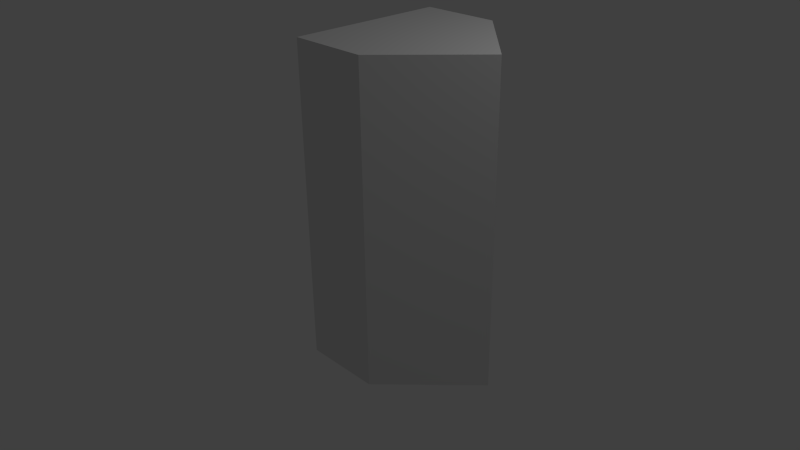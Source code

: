 # Source: vlptest2.blend  (saved by Blender 2.64.0; exported with 4.5.12 LTS)
import bpy
from mathutils import Matrix  # noqa: F401  (used for matrix-valued properties, if any)

bpy.ops.wm.read_factory_settings(use_empty=True)
scene = bpy.context.scene
scene.name = 'Scene'

# ---- collections
col_collection_1 = bpy.data.collections.new('Collection 1'); scene.collection.children.link(col_collection_1)

# ---- materials (node trees are filled in below, after node groups)
mat_material = bpy.data.materials.new('Material')
mat_material.alpha_threshold = 0.0
mat_material.use_transparent_shadow = False
mat_material.roughness = 0.5
mat_material.line_color = (0.0, 0.0, 0.0, 1.0)

# ---- material node trees

# ---- world
world_world = bpy.data.worlds.new('World'); scene.world = world_world
world_world.color = (0.05088, 0.05088, 0.05088)
world_world.use_sun_shadow = False
world_world.sun_shadow_jitter_overblur = 0.0
world_world.cycles.sampling_method = 'MANUAL'
world_world.cycles.sample_map_resolution = 256

# ---- cameras
cam_camera = bpy.data.cameras.new('Camera')
cam_camera.clip_end = 100.0
cam_camera.lens = 35.0
cam_camera.sensor_width = 32.0
cam_camera.sensor_height = 18.0
cam_camera.ortho_scale = 7.314
cam_camera.dof.focus_distance = 0.0
cam_camera.dof.aperture_fstop = 128.0

# ---- lights
light_lamp = bpy.data.lights.new('Lamp', 'POINT')
light_lamp.transmission_factor = 0.0
light_lamp.cutoff_distance = 30.0
light_lamp.energy = 100.0
light_lamp.shadow_buffer_clip_start = 1.001
light_lamp.shadow_soft_size = 1.0
light_lamp.shadow_maximum_resolution = 0.006
light_lamp.use_absolute_resolution = True
light_lamp.cycles.use_multiple_importance_sampling = False

# ---- meshes
me_cube = bpy.data.meshes.new('Cube')
me_cube.from_pydata([(1.0, 1.0, -1.0), (1.0, -1.0, -1.0), (1.0, 1.0, 1.0), (1.0, -1.0, 1.0), (1.788e-07, 1.0, -1.0), (0.0, -1.0, -1.0), (2.384e-07, 1.0, 1.0), (-5.364e-07, -1.0, 1.0), (2.0, -5.96e-08, -1.0), (2.0, -5.364e-07, 1.0), (8.941e-08, 1.192e-07, -1.0), (-5.364e-07, -1.0, 2.0), (2.384e-07, 1.0, 2.0), (1.0, -1.0, 2.0), (1.0, 1.0, 2.0), (2.384e-07, 1.0, 3.0), (-5.364e-07, -1.0, 3.0), (2.0, -5.364e-07, 2.0), (2.0, -5.364e-07, 3.0), (-1.49e-07, -1.788e-07, 3.0), (1.0, 1.0, 3.0), (1.0, -1.0, 3.0)], [], [(8, 9, 3, 1), (8, 1, 5, 10), (17, 13, 3, 9), (1, 3, 7, 5), (2, 0, 4, 6), (0, 2, 9, 8), (0, 8, 10, 4), (7, 3, 13, 11), (12, 14, 2, 6), (15, 20, 14, 12), (9, 2, 14, 17), (18, 19, 16, 21), (20, 15, 19, 18), (17, 14, 20, 18), (11, 13, 21, 16), (18, 21, 13, 17)])
me_cube.materials.append(mat_material)
me_cube.use_remesh_preserve_volume = False
me_cube.use_remesh_preserve_attributes = False
me_cube.use_mirror_vertex_groups = False
me_cube.update()

# ---- objects
ob_cube = bpy.data.objects.new('Cube', me_cube)
ob_lamp = bpy.data.objects.new('Lamp', light_lamp)
ob_camera = bpy.data.objects.new('Camera', cam_camera)

# ---- transforms, parenting, visibility, modifiers, constraints
ob_cube.location = (0.0, 0.0, 0.0)
ob_cube.lock_rotations_4d = False
ob_cube.empty_display_type = 'ARROWS'
ob_cube.lineart.crease_threshold = 0.0
ob_lamp.location = (4.076, 1.005, 5.904)
ob_lamp.rotation_euler = (0.6503, 0.05522, 1.866)
ob_lamp.lock_rotations_4d = False
ob_lamp.empty_display_type = 'ARROWS'
ob_lamp.color = (0.0, 0.0, 0.0, 0.0)
ob_lamp.lineart.crease_threshold = 0.0
ob_camera.location = (7.481, -6.508, 5.344)
ob_camera.rotation_euler = (1.109, 0.01082, 0.8149)
ob_camera.lock_rotations_4d = False
ob_camera.empty_display_type = 'ARROWS'
ob_camera.color = (0.0, 0.0, 0.0, 0.0)
ob_camera.display_type = 'WIRE'
ob_camera.lineart.crease_threshold = 0.0

# ---- collection membership
col_collection_1.objects.link(ob_cube)
col_collection_1.objects.link(ob_lamp)
col_collection_1.objects.link(ob_camera)

# ---- scene / render settings (as saved in the file)
scene.camera = ob_camera
scene.frame_start = 1; scene.frame_end = 250; scene.frame_set(1)
scene.render.engine = 'BLENDER_EEVEE_NEXT'
scene.render.image_settings.color_mode = 'RGB'
scene.render.image_settings.compression = 90
scene.render.resolution_percentage = 50
scene.render.dither_intensity = 0.0
scene.render.bake_margin = 2
scene.render.bake_bias = 0.0
scene.cycles.use_denoising = False
scene.cycles.samples = 10
scene.cycles.sampling_pattern = 'TABULATED_SOBOL'
scene.cycles.light_sampling_threshold = 0.0
scene.cycles.use_adaptive_sampling = False
scene.cycles.use_light_tree = False
scene.cycles.blur_glossy = 0.0
scene.cycles.volume_bounces = 1
scene.cycles.pixel_filter_type = 'GAUSSIAN'
scene.cycles.sample_clamp_indirect = 0.0
scene.view_settings.view_transform = 'Standard'
bpy.context.view_layer.update()
